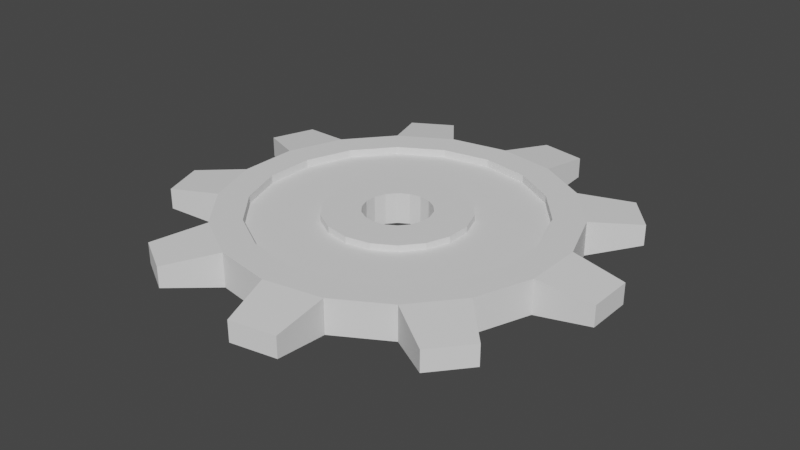 # Source: low-poly-gear-v1.blend  (saved by Blender 3.0.42; exported with 4.5.12 LTS)
import bpy
from mathutils import Matrix  # noqa: F401  (used for matrix-valued properties, if any)

bpy.ops.wm.read_factory_settings(use_empty=True)
scene = bpy.context.scene
scene.name = 'Scene'

# ---- collections
col_collection = bpy.data.collections.new('Collection'); scene.collection.children.link(col_collection)

# ---- world
world_world = bpy.data.worlds.new('World'); scene.world = world_world
world_world.use_nodes = True; world_world.node_tree.nodes.clear()
_N = world_world.node_tree.nodes; _L = world_world.node_tree.links
n0 = _N.new('ShaderNodeOutputWorld'); n0.name = 'World Output'; n0.location = (300, 300)
n1 = _N.new('ShaderNodeBackground'); n1.name = 'Background'; n1.location = (10, 300)
n1.inputs[0].default_value = (0.05088, 0.05088, 0.05088, 1.0)
_L.new(n1.outputs[0], n0.inputs[0])
n0.is_active_output = True
world_world.color = (0.05088, 0.05088, 0.05088)
world_world.use_sun_shadow = False
world_world.sun_shadow_jitter_overblur = 0.0

# ---- meshes
me_cylinder_001 = bpy.data.meshes.new('Cylinder.001')
me_cylinder_001.from_pydata([(0.0471, 0.6544, -0.03043), (0.0471, 0.6544, 0.03043), (0.1796, 0.631, -0.03043), (0.1796, 0.631, 0.03043), (0.4567, 0.471, -0.03043), (0.4567, 0.471, 0.03043), (0.5432, 0.368, -0.03043), (0.5432, 0.368, 0.03043), (0.6526, 0.06725, -0.03043), (0.6526, 0.06725, 0.03043), (0.6526, -0.06725, -0.03043), (0.6526, -0.06725, 0.03043), (0.5432, -0.368, -0.03043), (0.5432, -0.368, 0.03043), (0.4567, -0.471, -0.03043), (0.4567, -0.471, 0.03043), (0.1796, -0.631, -0.03043), (0.1796, -0.631, 0.03043), (0.0471, -0.6544, -0.03043), (0.0471, -0.6544, 0.03043), (-0.2681, -0.5988, -0.03043), (-0.2681, -0.5988, 0.03043), (-0.3846, -0.5316, -0.03043), (-0.3846, -0.5316, 0.03043), (-0.5903, -0.2864, -0.03043), (-0.5903, -0.2864, 0.03043), (-0.6363, -0.16, -0.03043), (-0.6363, -0.16, 0.03043), (-0.6363, 0.16, -0.03043), (-0.6363, 0.16, 0.03043), (-0.5903, 0.2864, -0.03043), (-0.5903, 0.2864, 0.03043), (-0.3846, 0.5316, -0.03043), (-0.3846, 0.5316, 0.03043), (-0.2681, 0.5988, -0.03043), (-0.2681, 0.5988, 0.03043), (-4.719e-09, 0.4109, -0.05), (-4.719e-09, 0.4109, 0.05), (0.1405, 0.3862, -0.05), (0.1405, 0.3862, 0.05), (0.2641, 0.3148, -0.05), (0.2641, 0.3148, 0.05), (0.3559, 0.2055, -0.05), (0.3559, 0.2055, 0.05), (0.4047, 0.07136, -0.05), (0.4047, 0.07136, 0.05), (0.4047, -0.07136, -0.05), (0.4047, -0.07136, 0.05), (0.3559, -0.2055, -0.05), (0.3559, -0.2055, 0.05), (0.2641, -0.3148, -0.05), (0.2641, -0.3148, 0.05), (0.1405, -0.3862, -0.05), (0.1405, -0.3862, 0.05), (-4.064e-08, -0.4109, -0.05), (-4.064e-08, -0.4109, 0.05), (-0.1405, -0.3862, -0.05), (-0.1405, -0.3862, 0.05), (-0.2641, -0.3148, -0.05), (-0.2641, -0.3148, 0.05), (-0.3559, -0.2055, -0.05), (-0.3559, -0.2055, 0.05), (-0.4047, -0.07136, -0.05), (-0.4047, -0.07136, 0.05), (-0.4047, 0.07136, -0.05), (-0.4047, 0.07136, 0.05), (-0.3559, 0.2055, -0.05), (-0.3559, 0.2055, 0.05), (-0.2641, 0.3148, -0.05), (-0.2641, 0.3148, 0.05), (-0.1405, 0.3862, -0.05), (-0.1405, 0.3862, 0.05), (-4.719e-09, 0.4109, -0.02732), (-4.719e-09, 0.4109, 0.02732), (0.1405, 0.3862, -0.02732), (0.1405, 0.3862, 0.02732), (0.2641, 0.3148, -0.02732), (0.2641, 0.3148, 0.02732), (0.3559, 0.2055, -0.02732), (0.3559, 0.2055, 0.02732), (0.4047, 0.07136, -0.02732), (0.4047, 0.07136, 0.02732), (0.4047, -0.07136, -0.02732), (0.4047, -0.07136, 0.02732), (0.3559, -0.2055, -0.02732), (0.3559, -0.2055, 0.02732), (0.2641, -0.3148, -0.02732), (0.2641, -0.3148, 0.02732), (0.1405, -0.3862, -0.02732), (0.1405, -0.3862, 0.02732), (-4.064e-08, -0.4109, -0.02732), (-4.064e-08, -0.4109, 0.02732), (-0.1405, -0.3862, -0.02732), (-0.1405, -0.3862, 0.02732), (-0.2641, -0.3148, -0.02732), (-0.2641, -0.3148, 0.02732), (-0.3559, -0.2055, -0.02732), (-0.3559, -0.2055, 0.02732), (-0.4047, -0.07136, -0.02732), (-0.4047, -0.07136, 0.02732), (-0.4047, 0.07136, -0.02732), (-0.4047, 0.07136, 0.02732), (-0.3559, 0.2055, -0.02732), (-0.3559, 0.2055, 0.02732), (-0.2641, 0.3148, -0.02732), (-0.2641, 0.3148, 0.02732), (-0.1405, 0.3862, -0.02732), (-0.1405, 0.3862, 0.02732), (-1.099e-08, 0.2075, -0.02732), (-1.099e-08, 0.2075, 0.02732), (0.07097, 0.195, -0.02732), (0.07097, 0.195, 0.02732), (0.1334, 0.159, -0.02732), (0.1334, 0.159, 0.02732), (0.1797, 0.1038, -0.02732), (0.1797, 0.1038, 0.02732), (0.2044, 0.03603, -0.02732), (0.2044, 0.03603, 0.02732), (0.2044, -0.03603, -0.02732), (0.2044, -0.03603, 0.02732), (0.1797, -0.1038, -0.02732), (0.1797, -0.1038, 0.02732), (0.1334, -0.159, -0.02732), (0.1334, -0.159, 0.02732), (0.07097, -0.195, -0.02732), (0.07097, -0.195, 0.02732), (-2.913e-08, -0.2075, -0.02732), (-2.913e-08, -0.2075, 0.02732), (-0.07097, -0.195, -0.02732), (-0.07097, -0.195, 0.02732), (-0.1334, -0.159, -0.02732), (-0.1334, -0.159, 0.02732), (-0.1797, -0.1038, -0.02732), (-0.1797, -0.1038, 0.02732), (-0.2044, -0.03603, -0.02732), (-0.2044, -0.03603, 0.02732), (-0.2044, 0.03603, -0.02732), (-0.2044, 0.03603, 0.02732), (-0.1797, 0.1038, -0.02732), (-0.1797, 0.1038, 0.02732), (-0.1334, 0.159, -0.02732), (-0.1334, 0.159, 0.02732), (-0.07097, 0.195, -0.02732), (-0.07097, 0.195, 0.02732), (-1.099e-08, 0.2075, -0.04586), (-1.099e-08, 0.2075, 0.04586), (0.07097, 0.195, -0.04586), (0.07097, 0.195, 0.04586), (0.1334, 0.159, -0.04586), (0.1334, 0.159, 0.04586), (0.1797, 0.1038, -0.04586), (0.1797, 0.1038, 0.04586), (0.2044, 0.03603, -0.04586), (0.2044, 0.03603, 0.04586), (0.2044, -0.03603, -0.04586), (0.2044, -0.03603, 0.04586), (0.1797, -0.1038, -0.04586), (0.1797, -0.1038, 0.04586), (0.1334, -0.159, -0.04586), (0.1334, -0.159, 0.04586), (0.07097, -0.195, -0.04586), (0.07097, -0.195, 0.04586), (-2.913e-08, -0.2075, -0.04586), (-2.913e-08, -0.2075, 0.04586), (-0.07097, -0.195, -0.04586), (-0.07097, -0.195, 0.04586), (-0.1334, -0.159, -0.04586), (-0.1334, -0.159, 0.04586), (-0.1797, -0.1038, -0.04586), (-0.1797, -0.1038, 0.04586), (-0.2044, -0.03603, -0.04586), (-0.2044, -0.03603, 0.04586), (-0.2044, 0.03603, -0.04586), (-0.2044, 0.03603, 0.04586), (-0.1797, 0.1038, -0.04586), (-0.1797, 0.1038, 0.04586), (-0.1334, 0.159, -0.04586), (-0.1334, 0.159, 0.04586), (-0.07097, 0.195, -0.04586), (-0.07097, 0.195, 0.04586), (-8.675e-09, 0.09752, -0.04586), (-8.675e-09, 0.09752, 0.04586), (0.03335, 0.09164, -0.04586), (0.03335, 0.09164, 0.04586), (0.06268, 0.0747, -0.04586), (0.06268, 0.0747, 0.04586), (0.08445, 0.04876, -0.04586), (0.08445, 0.04876, 0.04586), (0.09604, 0.01693, -0.04586), (0.09604, 0.01693, 0.04586), (0.09604, -0.01693, -0.04586), (0.09604, -0.01693, 0.04586), (0.08445, -0.04876, -0.04586), (0.08445, -0.04876, 0.04586), (0.06268, -0.0747, -0.04586), (0.06268, -0.0747, 0.04586), (0.03335, -0.09164, -0.04586), (0.03335, -0.09164, 0.04586), (-1.72e-08, -0.09752, -0.04586), (-1.72e-08, -0.09752, 0.04586), (-0.03335, -0.09164, -0.04586), (-0.03335, -0.09164, 0.04586), (-0.06268, -0.0747, -0.04586), (-0.06268, -0.0747, 0.04586), (-0.08445, -0.04876, -0.04586), (-0.08445, -0.04876, 0.04586), (-0.09604, -0.01693, -0.04586), (-0.09604, -0.01693, 0.04586), (-0.09604, 0.01693, -0.04586), (-0.09604, 0.01693, 0.04586), (-0.08445, 0.04876, -0.04586), (-0.08445, 0.04876, 0.04586), (-0.06268, 0.0747, -0.04586), (-0.06268, 0.0747, 0.04586), (-0.03335, 0.09164, -0.04586), (-0.03335, 0.09164, 0.04586), (-8.675e-09, 0.09752, 0.0), (-8.675e-09, 0.09752, 0.0), (0.03335, 0.09164, 0.0), (0.03335, 0.09164, 0.0), (0.06268, 0.0747, 0.0), (0.06268, 0.0747, 0.0), (0.08445, 0.04876, 0.0), (0.08445, 0.04876, 0.0), (0.09604, 0.01693, 0.0), (0.09604, 0.01693, 0.0), (0.09604, -0.01693, 0.0), (0.09604, -0.01693, 0.0), (0.08445, -0.04876, 0.0), (0.08445, -0.04876, 0.0), (0.06268, -0.0747, 0.0), (0.06268, -0.0747, 0.0), (0.03335, -0.09164, 0.0), (0.03335, -0.09164, 0.0), (-1.72e-08, -0.09752, 0.0), (-1.72e-08, -0.09752, 0.0), (-0.03335, -0.09164, 0.0), (-0.03335, -0.09164, 0.0), (-0.06268, -0.0747, 0.0), (-0.06268, -0.0747, 0.0), (-0.08445, -0.04876, 0.0), (-0.08445, -0.04876, 0.0), (-0.09604, -0.01693, 0.0), (-0.09604, -0.01693, 0.0), (-0.09604, 0.01693, 0.0), (-0.09604, 0.01693, 0.0), (-0.08445, 0.04876, 0.0), (-0.08445, 0.04876, 0.0), (-0.06268, 0.0747, 0.0), (-0.06268, 0.0747, 0.0), (-0.03335, 0.09164, 0.0), (-0.03335, 0.09164, 0.0), (0.171, 0.4698, -0.05), (0.0, 0.5, -0.05), (0.0, 0.5, 0.05), (0.171, 0.4698, 0.05), (0.3214, 0.383, 0.05), (0.3214, 0.383, -0.05), (0.433, 0.25, -0.05), (0.433, 0.25, 0.05), (0.4924, 0.08682, 0.05), (0.4924, 0.08682, -0.05), (0.4924, -0.08682, -0.05), (0.4924, -0.08682, 0.05), (0.433, -0.25, 0.05), (0.433, -0.25, -0.05), (0.3214, -0.383, -0.05), (0.3214, -0.383, 0.05), (0.171, -0.4698, 0.05), (0.171, -0.4698, -0.05), (-4.371e-08, -0.5, -0.05), (-4.371e-08, -0.5, 0.05), (-0.171, -0.4698, 0.05), (-0.171, -0.4698, -0.05), (-0.3214, -0.383, -0.05), (-0.3214, -0.383, 0.05), (-0.433, -0.25, 0.05), (-0.433, -0.25, -0.05), (-0.4924, -0.08682, -0.05), (-0.4924, -0.08682, 0.05), (-0.4924, 0.08682, 0.05), (-0.4924, 0.08682, -0.05), (-0.433, 0.25, -0.05), (-0.433, 0.25, 0.05), (-0.3214, 0.383, 0.05), (-0.3214, 0.383, -0.05), (-0.171, 0.4698, -0.05), (-0.171, 0.4698, 0.05)], [], [(0, 1, 3, 2), (252, 255, 256, 257), (4, 5, 7, 6), (258, 259, 260, 261), (8, 9, 11, 10), (262, 263, 264, 265), (12, 13, 15, 14), (266, 267, 268, 269), (16, 17, 19, 18), (270, 271, 272, 273), (20, 21, 23, 22), (274, 275, 276, 277), (24, 25, 27, 26), (278, 279, 280, 281), (28, 29, 31, 30), (282, 283, 284, 285), (32, 33, 35, 34), (286, 287, 254, 253), (277, 278, 62, 60), (260, 259, 43, 45), (279, 276, 61, 63), (269, 270, 54, 52), (286, 253, 36, 70), (271, 268, 53, 55), (254, 287, 71, 37), (261, 262, 46, 44), (278, 281, 64, 62), (253, 252, 38, 36), (263, 260, 45, 47), (280, 279, 63, 65), (270, 273, 56, 54), (255, 254, 37, 39), (272, 271, 55, 57), (262, 265, 48, 46), (281, 282, 66, 64), (264, 263, 47, 49), (283, 280, 65, 67), (252, 257, 40, 38), (273, 274, 58, 56), (256, 255, 39, 41), (275, 272, 57, 59), (265, 266, 50, 48), (282, 285, 68, 66), (267, 264, 49, 51), (284, 283, 67, 69), (257, 258, 42, 40), (274, 277, 60, 58), (259, 256, 41, 43), (276, 275, 59, 61), (266, 269, 52, 50), (285, 286, 70, 68), (268, 267, 51, 53), (287, 284, 69, 71), (258, 261, 44, 42), (46, 48, 84, 82), (60, 62, 98, 96), (49, 47, 83, 85), (63, 61, 97, 99), (48, 50, 86, 84), (62, 64, 100, 98), (51, 49, 85, 87), (36, 38, 74, 72), (65, 63, 99, 101), (50, 52, 88, 86), (39, 37, 73, 75), (64, 66, 102, 100), (53, 51, 87, 89), (38, 40, 76, 74), (67, 65, 101, 103), (52, 54, 90, 88), (41, 39, 75, 77), (66, 68, 104, 102), (55, 53, 89, 91), (40, 42, 78, 76), (69, 67, 103, 105), (54, 56, 92, 90), (43, 41, 77, 79), (68, 70, 106, 104), (57, 55, 91, 93), (42, 44, 80, 78), (71, 69, 105, 107), (56, 58, 94, 92), (45, 43, 79, 81), (70, 36, 72, 106), (59, 57, 93, 95), (44, 46, 82, 80), (37, 71, 107, 73), (58, 60, 96, 94), (47, 45, 81, 83), (61, 59, 95, 97), (79, 77, 113, 115), (104, 106, 142, 140), (93, 91, 127, 129), (78, 80, 116, 114), (107, 105, 141, 143), (92, 94, 130, 128), (81, 79, 115, 117), (106, 72, 108, 142), (95, 93, 129, 131), (80, 82, 118, 116), (73, 107, 143, 109), (94, 96, 132, 130), (83, 81, 117, 119), (97, 95, 131, 133), (82, 84, 120, 118), (96, 98, 134, 132), (85, 83, 119, 121), (99, 97, 133, 135), (84, 86, 122, 120), (98, 100, 136, 134), (87, 85, 121, 123), (72, 74, 110, 108), (101, 99, 135, 137), (86, 88, 124, 122), (75, 73, 109, 111), (100, 102, 138, 136), (89, 87, 123, 125), (74, 76, 112, 110), (103, 101, 137, 139), (88, 90, 126, 124), (77, 75, 111, 113), (102, 104, 140, 138), (91, 89, 125, 127), (76, 78, 114, 112), (105, 103, 139, 141), (90, 92, 128, 126), (110, 112, 148, 146), (139, 137, 173, 175), (124, 126, 162, 160), (113, 111, 147, 149), (138, 140, 176, 174), (127, 125, 161, 163), (112, 114, 150, 148), (141, 139, 175, 177), (126, 128, 164, 162), (115, 113, 149, 151), (140, 142, 178, 176), (129, 127, 163, 165), (114, 116, 152, 150), (143, 141, 177, 179), (128, 130, 166, 164), (117, 115, 151, 153), (142, 108, 144, 178), (131, 129, 165, 167), (116, 118, 154, 152), (109, 143, 179, 145), (130, 132, 168, 166), (119, 117, 153, 155), (133, 131, 167, 169), (118, 120, 156, 154), (132, 134, 170, 168), (121, 119, 155, 157), (135, 133, 169, 171), (120, 122, 158, 156), (134, 136, 172, 170), (123, 121, 157, 159), (108, 110, 146, 144), (137, 135, 171, 173), (122, 124, 160, 158), (111, 109, 145, 147), (136, 138, 174, 172), (125, 123, 159, 161), (168, 170, 206, 204), (157, 155, 191, 193), (171, 169, 205, 207), (156, 158, 194, 192), (170, 172, 208, 206), (159, 157, 193, 195), (144, 146, 182, 180), (173, 171, 207, 209), (158, 160, 196, 194), (147, 145, 181, 183), (172, 174, 210, 208), (161, 159, 195, 197), (146, 148, 184, 182), (175, 173, 209, 211), (160, 162, 198, 196), (149, 147, 183, 185), (174, 176, 212, 210), (163, 161, 197, 199), (148, 150, 186, 184), (177, 175, 211, 213), (162, 164, 200, 198), (151, 149, 185, 187), (176, 178, 214, 212), (165, 163, 199, 201), (150, 152, 188, 186), (179, 177, 213, 215), (164, 166, 202, 200), (153, 151, 187, 189), (178, 144, 180, 214), (167, 165, 201, 203), (152, 154, 190, 188), (145, 179, 215, 181), (166, 168, 204, 202), (155, 153, 189, 191), (169, 167, 203, 205), (154, 156, 192, 190), (201, 199, 235, 237), (186, 188, 224, 222), (215, 213, 249, 251), (200, 202, 238, 236), (189, 187, 223, 225), (214, 180, 216, 250), (203, 201, 237, 239), (188, 190, 226, 224), (181, 215, 251, 217), (202, 204, 240, 238), (191, 189, 225, 227), (205, 203, 239, 241), (190, 192, 228, 226), (204, 206, 242, 240), (193, 191, 227, 229), (207, 205, 241, 243), (192, 194, 230, 228), (206, 208, 244, 242), (195, 193, 229, 231), (180, 182, 218, 216), (209, 207, 243, 245), (194, 196, 232, 230), (183, 181, 217, 219), (208, 210, 246, 244), (197, 195, 231, 233), (182, 184, 220, 218), (211, 209, 245, 247), (196, 198, 234, 232), (185, 183, 219, 221), (210, 212, 248, 246), (199, 197, 233, 235), (184, 186, 222, 220), (213, 211, 247, 249), (198, 200, 236, 234), (187, 185, 221, 223), (212, 214, 250, 248), (0, 2, 252, 253), (1, 0, 253, 254), (3, 1, 254, 255), (2, 3, 255, 252), (5, 4, 257, 256), (4, 6, 258, 257), (7, 5, 256, 259), (6, 7, 259, 258), (9, 8, 261, 260), (8, 10, 262, 261), (11, 9, 260, 263), (10, 11, 263, 262), (13, 12, 265, 264), (12, 14, 266, 265), (15, 13, 264, 267), (14, 15, 267, 266), (17, 16, 269, 268), (16, 18, 270, 269), (19, 17, 268, 271), (18, 19, 271, 270), (21, 20, 273, 272), (20, 22, 274, 273), (23, 21, 272, 275), (22, 23, 275, 274), (25, 24, 277, 276), (24, 26, 278, 277), (27, 25, 276, 279), (26, 27, 279, 278), (29, 28, 281, 280), (28, 30, 282, 281), (31, 29, 280, 283), (30, 31, 283, 282), (33, 32, 285, 284), (32, 34, 286, 285), (35, 33, 284, 287), (34, 35, 287, 286)])
_uv = me_cylinder_001.uv_layers.new(name='UVMap')
_uv.uv.foreach_set('vector', [0.9937, 0.1957, 0.9937, 0.8043, 0.9507, 0.8043, 0.9507, 0.1957, 0.9444, 0.0, 0.9444, 1.0, 0.8889, 1.0, 0.8889, 0.0, 0.8826, 0.1957, 0.8826, 0.8043, 0.8396, 0.8043, 0.8396, 0.1957, 0.8333, 0.0, 0.8333, 1.0, 0.7778, 1.0, 0.7778, 0.0, 0.7715, 0.1957, 0.7715, 0.8043, 0.7285, 0.8043, 0.7285, 0.1957, 0.7222, 0.0, 0.7222, 1.0, 0.6667, 1.0, 0.6667, 0.0, 0.6604, 0.1957, 0.6604, 0.8043, 0.6174, 0.8043, 0.6174, 0.1957, 0.8182, 0.3445, 0.7592, 0.3445, 0.7592, 0.2445, 0.8182, 0.2445, 0.1306, 0.8494, 0.09475, 0.8494, 0.09475, 0.771, 0.1306, 0.771, 0.5, 0.0, 0.5, 1.0, 0.4444, 1.0, 0.4444, 0.0, 0.09475, 0.8502, 0.05891, 0.8502, 0.05891, 0.771, 0.09475, 0.771, 0.8182, 0.4415, 0.7592, 0.4415, 0.7592, 0.3445, 0.8182, 0.3445, 0.1664, 0.8494, 0.1306, 0.8494, 0.1306, 0.771, 0.1664, 0.771, 0.2778, 0.0, 0.2778, 1.0, 0.2222, 1.0, 0.2222, 0.0, 0.2023, 0.838, 0.1664, 0.838, 0.1664, 0.771, 0.2023, 0.771, 0.1667, 0.0, 0.1667, 1.0, 0.1111, 1.0, 0.1111, 0.0, 0.1048, 0.1957, 0.1048, 0.8043, 0.06182, 0.8043, 0.06182, 0.1957, 0.05556, 0.0, 0.05556, 1.0, -1.863e-07, 1.0, -1.863e-07, 0.0, 0.4755, 0.6622, 0.3748, 0.68, 0.3748, 0.6275, 0.4576, 0.6129, 0.7778, 1.0, 0.8333, 1.0, 0.8333, 1.0, 0.7778, 1.0, 0.2778, 1.0, 0.3333, 1.0, 0.3333, 1.0, 0.2778, 1.0, 0.6649, 0.3343, 0.6649, 0.4366, 0.6132, 0.4275, 0.6132, 0.3434, 0.08475, 0.4366, 0.08475, 0.3343, 0.1364, 0.3434, 0.1364, 0.4275, 0.5, 1.0, 0.5556, 1.0, 0.5556, 1.0, 0.5, 1.0, -1.863e-07, 1.0, 0.05556, 1.0, 0.05556, 1.0, -1.863e-07, 1.0, 0.3748, 0.09095, 0.4755, 0.1087, 0.4576, 0.158, 0.3748, 0.1434, 0.3748, 0.68, 0.2741, 0.6622, 0.292, 0.6129, 0.3748, 0.6275, 0.08475, 0.3343, 0.1197, 0.2382, 0.1652, 0.2644, 0.1364, 0.3434, 0.7222, 1.0, 0.7778, 1.0, 0.7778, 1.0, 0.7222, 1.0, 0.2222, 1.0, 0.2778, 1.0, 0.2778, 1.0, 0.2222, 1.0, 0.6649, 0.4366, 0.6299, 0.5327, 0.5844, 0.5065, 0.6132, 0.4275, 0.9444, 1.0, 1.0, 1.0, 1.0, 1.0, 0.9444, 1.0, 0.4444, 1.0, 0.5, 1.0, 0.5, 1.0, 0.4444, 1.0, 0.4755, 0.1087, 0.5641, 0.1599, 0.5304, 0.2, 0.4576, 0.158, 0.2741, 0.6622, 0.1855, 0.6111, 0.2192, 0.5709, 0.292, 0.6129, 0.6667, 1.0, 0.7222, 1.0, 0.7222, 1.0, 0.6667, 1.0, 0.1667, 1.0, 0.2222, 1.0, 0.2222, 1.0, 0.1667, 1.0, 0.1197, 0.2382, 0.1855, 0.1599, 0.2192, 0.2, 0.1652, 0.2644, 0.6299, 0.5327, 0.5641, 0.6111, 0.5304, 0.5709, 0.5844, 0.5065, 0.8889, 1.0, 0.9444, 1.0, 0.9444, 1.0, 0.8889, 1.0, 0.3889, 1.0, 0.4444, 1.0, 0.4444, 1.0, 0.3889, 1.0, 0.5641, 0.1599, 0.6299, 0.2382, 0.5844, 0.2644, 0.5304, 0.2, 0.1855, 0.6111, 0.1197, 0.5327, 0.1652, 0.5065, 0.2192, 0.5709, 0.6111, 1.0, 0.6667, 1.0, 0.6667, 1.0, 0.6111, 1.0, 0.1111, 1.0, 0.1667, 1.0, 0.1667, 1.0, 0.1111, 1.0, 0.1855, 0.1599, 0.2741, 0.1087, 0.292, 0.158, 0.2192, 0.2, 0.5641, 0.6111, 0.4755, 0.6622, 0.4576, 0.6129, 0.5304, 0.5709, 0.8333, 1.0, 0.8889, 1.0, 0.8889, 1.0, 0.8333, 1.0, 0.3333, 1.0, 0.3889, 1.0, 0.3889, 1.0, 0.3333, 1.0, 0.6299, 0.2382, 0.6649, 0.3343, 0.6132, 0.3434, 0.5844, 0.2644, 0.1197, 0.5327, 0.08475, 0.4366, 0.1364, 0.4275, 0.1652, 0.5065, 0.5556, 1.0, 0.6111, 1.0, 0.6111, 1.0, 0.5556, 1.0, 0.05556, 1.0, 0.1111, 1.0, 0.1111, 1.0, 0.05556, 1.0, 0.2741, 0.1087, 0.3748, 0.09095, 0.3748, 0.1434, 0.292, 0.158, 0.8315, 0.6519, 0.8315, 0.7231, 0.8182, 0.7231, 0.8182, 0.6519, 0.3333, 0.0, 0.2778, 0.0, 0.2778, 0.0, 0.3333, 0.0, 0.6667, 1.0, 0.7222, 1.0, 0.7222, 1.0, 0.6667, 1.0, 0.2778, 1.0, 0.3333, 1.0, 0.3333, 1.0, 0.2778, 1.0, 0.6667, 0.0, 0.6111, 0.0, 0.6111, 0.0, 0.6667, 0.0, 0.2778, 0.0, 0.2222, 0.0, 0.2222, 0.0, 0.2778, 0.0, 0.6111, 1.0, 0.6667, 1.0, 0.6667, 1.0, 0.6111, 1.0, 0.8315, 0.2445, 0.8315, 0.3227, 0.8182, 0.3227, 0.8182, 0.2445, 0.2222, 1.0, 0.2778, 1.0, 0.2778, 1.0, 0.2222, 1.0, 0.6111, 0.0, 0.5556, 0.0, 0.5556, 0.0, 0.6111, 0.0, 0.9444, 1.0, 1.0, 1.0, 1.0, 1.0, 0.9444, 1.0, 0.2222, 0.0, 0.1667, 0.0, 0.1667, 0.0, 0.2222, 0.0, 0.5556, 1.0, 0.6111, 1.0, 0.6111, 1.0, 0.5556, 1.0, 0.8315, 0.3227, 0.8315, 0.4067, 0.8182, 0.4067, 0.8182, 0.3227, 0.1667, 1.0, 0.2222, 1.0, 0.2222, 1.0, 0.1667, 1.0, 0.5556, 0.0, 0.5, 0.0, 0.5, 0.0, 0.5556, 0.0, 0.8889, 1.0, 0.9444, 1.0, 0.9444, 1.0, 0.8889, 1.0, 0.1667, 0.0, 0.1111, 0.0, 0.1111, 0.0, 0.1667, 0.0, 0.5, 1.0, 0.5556, 1.0, 0.5556, 1.0, 0.5, 1.0, 0.8315, 0.4067, 0.8315, 0.4864, 0.8182, 0.4864, 0.8182, 0.4067, 0.1111, 1.0, 0.1667, 1.0, 0.1667, 1.0, 0.1111, 1.0, 0.5, 0.0, 0.4444, 0.0, 0.4444, 0.0, 0.5, 0.0, 0.8333, 1.0, 0.8889, 1.0, 0.8889, 1.0, 0.8333, 1.0, 0.8315, 0.4099, 0.8315, 0.3277, 0.8449, 0.3277, 0.8449, 0.4099, 0.4444, 1.0, 0.5, 1.0, 0.5, 1.0, 0.4444, 1.0, 0.8315, 0.4864, 0.8315, 0.5697, 0.8182, 0.5697, 0.8182, 0.4864, 0.05556, 1.0, 0.1111, 1.0, 0.1111, 1.0, 0.05556, 1.0, 0.4444, 0.0, 0.3889, 0.0, 0.3889, 0.0, 0.4444, 0.0, 0.7778, 1.0, 0.8333, 1.0, 0.8333, 1.0, 0.7778, 1.0, 0.8315, 0.3277, 0.8315, 0.2445, 0.8449, 0.2445, 0.8449, 0.3277, 0.3889, 1.0, 0.4444, 1.0, 0.4444, 1.0, 0.3889, 1.0, 0.8315, 0.5697, 0.8315, 0.6519, 0.8182, 0.6519, 0.8182, 0.5697, -1.863e-07, 1.0, 0.05556, 1.0, 0.05556, 1.0, -1.863e-07, 1.0, 0.3889, 0.0, 0.3333, 0.0, 0.3333, 0.0, 0.3889, 0.0, 0.7222, 1.0, 0.7778, 1.0, 0.7778, 1.0, 0.7222, 1.0, 0.3333, 1.0, 0.3889, 1.0, 0.3889, 1.0, 0.3333, 1.0, 0.8333, 1.0, 0.8889, 1.0, 0.8889, 1.0, 0.8333, 1.0, 0.1111, 0.0, 0.05556, 0.0, 0.05556, 0.0, 0.1111, 0.0, 0.4444, 1.0, 0.5, 1.0, 0.5, 1.0, 0.4444, 1.0, 0.8333, 0.0, 0.7778, 0.0, 0.7778, 0.0, 0.8333, 0.0, 0.05556, 1.0, 0.1111, 1.0, 0.1111, 1.0, 0.05556, 1.0, 0.4444, 0.0, 0.3889, 0.0, 0.3889, 0.0, 0.4444, 0.0, 0.7778, 1.0, 0.8333, 1.0, 0.8333, 1.0, 0.7778, 1.0, 0.05556, 0.0, -1.863e-07, 0.0, -1.863e-07, 0.0, 0.05556, 0.0, 0.3889, 1.0, 0.4444, 1.0, 0.4444, 1.0, 0.3889, 1.0, 0.7778, 0.0, 0.7222, 0.0, 0.7222, 0.0, 0.7778, 0.0, -1.863e-07, 1.0, 0.05556, 1.0, 0.05556, 1.0, -1.863e-07, 1.0, 0.3889, 0.0, 0.3333, 0.0, 0.3333, 0.0, 0.3889, 0.0, 0.7222, 1.0, 0.7778, 1.0, 0.7778, 1.0, 0.7222, 1.0, 0.3333, 1.0, 0.3889, 1.0, 0.3889, 1.0, 0.3333, 1.0, 0.7222, 0.0, 0.6667, 0.0, 0.6667, 0.0, 0.7222, 0.0, 0.3333, 0.0, 0.2778, 0.0, 0.2778, 0.0, 0.3333, 0.0, 0.6667, 1.0, 0.7222, 1.0, 0.7222, 1.0, 0.6667, 1.0, 0.2778, 1.0, 0.3333, 1.0, 0.3333, 1.0, 0.2778, 1.0, 0.6667, 0.0, 0.6111, 0.0, 0.6111, 0.0, 0.6667, 0.0, 0.2778, 0.0, 0.2222, 0.0, 0.2222, 0.0, 0.2778, 0.0, 0.6111, 1.0, 0.6667, 1.0, 0.6667, 1.0, 0.6111, 1.0, 1.0, 0.0, 0.9444, 0.0, 0.9444, 0.0, 1.0, 0.0, 0.2222, 1.0, 0.2778, 1.0, 0.2778, 1.0, 0.2222, 1.0, 0.6111, 0.0, 0.5556, 0.0, 0.5556, 0.0, 0.6111, 0.0, 0.9444, 1.0, 1.0, 1.0, 1.0, 1.0, 0.9444, 1.0, 0.2222, 0.0, 0.1667, 0.0, 0.1667, 0.0, 0.2222, 0.0, 0.5556, 1.0, 0.6111, 1.0, 0.6111, 1.0, 0.5556, 1.0, 0.9444, 0.0, 0.8889, 0.0, 0.8889, 0.0, 0.9444, 0.0, 0.1667, 1.0, 0.2222, 1.0, 0.2222, 1.0, 0.1667, 1.0, 0.5556, 0.0, 0.5, 0.0, 0.5, 0.0, 0.5556, 0.0, 0.8889, 1.0, 0.9444, 1.0, 0.9444, 1.0, 0.8889, 1.0, 0.1667, 0.0, 0.1111, 0.0, 0.1111, 0.0, 0.1667, 0.0, 0.5, 1.0, 0.5556, 1.0, 0.5556, 1.0, 0.5, 1.0, 0.8889, 0.0, 0.8333, 0.0, 0.8333, 0.0, 0.8889, 0.0, 0.1111, 1.0, 0.1667, 1.0, 0.1667, 1.0, 0.1111, 1.0, 0.5, 0.0, 0.4444, 0.0, 0.4444, 0.0, 0.5, 0.0, 0.9444, 0.0, 0.8889, 0.0, 0.8889, 0.0, 0.9444, 0.0, 0.1667, 1.0, 0.2222, 1.0, 0.2222, 1.0, 0.1667, 1.0, 0.8182, 0.7651, 0.8182, 0.7231, 0.8291, 0.7231, 0.8291, 0.7651, 0.8889, 1.0, 0.9444, 1.0, 0.9444, 1.0, 0.8889, 1.0, 0.1667, 0.0, 0.1111, 0.0, 0.1111, 0.0, 0.1667, 0.0, 0.5, 1.0, 0.5556, 1.0, 0.5556, 1.0, 0.5, 1.0, 0.8889, 0.0, 0.8333, 0.0, 0.8333, 0.0, 0.8889, 0.0, 0.1111, 1.0, 0.1667, 1.0, 0.1667, 1.0, 0.1111, 1.0, 0.8315, 0.5321, 0.8315, 0.4926, 0.8424, 0.4926, 0.8424, 0.5321, 0.8333, 1.0, 0.8889, 1.0, 0.8889, 1.0, 0.8333, 1.0, 0.1111, 0.0, 0.05556, 0.0, 0.05556, 0.0, 0.1111, 0.0, 0.4444, 1.0, 0.5, 1.0, 0.5, 1.0, 0.4444, 1.0, 0.8333, 0.0, 0.7778, 0.0, 0.7778, 0.0, 0.8333, 0.0, 0.05556, 1.0, 0.1111, 1.0, 0.1111, 1.0, 0.05556, 1.0, 0.8315, 0.4926, 0.8315, 0.4502, 0.8424, 0.4502, 0.8424, 0.4926, 0.7778, 1.0, 0.8333, 1.0, 0.8333, 1.0, 0.7778, 1.0, 0.05556, 0.0, -1.863e-07, 0.0, -1.863e-07, 0.0, 0.05556, 0.0, 0.3889, 1.0, 0.4444, 1.0, 0.4444, 1.0, 0.3889, 1.0, 0.7778, 0.0, 0.7222, 0.0, 0.7222, 0.0, 0.7778, 0.0, -1.863e-07, 1.0, 0.05556, 1.0, 0.05556, 1.0, -1.863e-07, 1.0, 0.8315, 0.4502, 0.8315, 0.4099, 0.8424, 0.4099, 0.8424, 0.4502, 0.7222, 1.0, 0.7778, 1.0, 0.7778, 1.0, 0.7222, 1.0, 0.3333, 1.0, 0.3889, 1.0, 0.3889, 1.0, 0.3333, 1.0, 0.7222, 0.0, 0.6667, 0.0, 0.6667, 0.0, 0.7222, 0.0, 0.8315, 0.6516, 0.8315, 0.6096, 0.8424, 0.6096, 0.8424, 0.6516, 0.6667, 1.0, 0.7222, 1.0, 0.7222, 1.0, 0.6667, 1.0, 0.2778, 1.0, 0.3333, 1.0, 0.3333, 1.0, 0.2778, 1.0, 0.6667, 0.0, 0.6111, 0.0, 0.6111, 0.0, 0.6667, 0.0, 0.8315, 0.6096, 0.8315, 0.5681, 0.8424, 0.5681, 0.8424, 0.6096, 0.6111, 1.0, 0.6667, 1.0, 0.6667, 1.0, 0.6111, 1.0, 1.0, 0.0, 0.9444, 0.0, 0.9444, 0.0, 1.0, 0.0, 0.2222, 1.0, 0.2778, 1.0, 0.2778, 1.0, 0.2222, 1.0, 0.8182, 0.8066, 0.8182, 0.7651, 0.8291, 0.7651, 0.8291, 0.8066, 0.9444, 1.0, 1.0, 1.0, 1.0, 1.0, 0.9444, 1.0, 0.8315, 0.5681, 0.8315, 0.5321, 0.8424, 0.5321, 0.8424, 0.5681, 0.5556, 1.0, 0.6111, 1.0, 0.6111, 1.0, 0.5556, 1.0, 0.9855, 0.1833, 0.9582, 0.2159, 0.9165, 0.1662, 0.9294, 0.151, 0.6667, 1.0, 0.7222, 1.0, 0.7222, 1.0, 0.6667, 1.0, 0.2778, 1.0, 0.3333, 1.0, 0.3333, 1.0, 0.2778, 1.0, 0.8796, 0.0, 0.9214, 0.007372, 0.8993, 0.06825, 0.8796, 0.06479, 0.9582, 0.2159, 0.9214, 0.2371, 0.8993, 0.1762, 0.9165, 0.1662, 0.6111, 1.0, 0.6667, 1.0, 0.6667, 1.0, 0.6111, 1.0, 0.7738, 0.1833, 0.7592, 0.1435, 0.8231, 0.1322, 0.8299, 0.151, 0.2222, 1.0, 0.2778, 1.0, 0.2778, 1.0, 0.2222, 1.0, 0.9214, 0.007372, 0.9582, 0.0286, 0.9165, 0.07823, 0.8993, 0.06825, 0.9444, 1.0, 1.0, 1.0, 1.0, 1.0, 0.9444, 1.0, 0.9214, 0.2371, 0.8796, 0.2445, 0.8796, 0.1797, 0.8993, 0.1762, 0.5556, 1.0, 0.6111, 1.0, 0.6111, 1.0, 0.5556, 1.0, 0.7592, 0.1435, 0.7592, 0.101, 0.8231, 0.1123, 0.8231, 0.1322, 0.1667, 1.0, 0.2222, 1.0, 0.2222, 1.0, 0.1667, 1.0, 0.9582, 0.0286, 0.9855, 0.06112, 0.9294, 0.09351, 0.9165, 0.07823, 0.8889, 1.0, 0.9444, 1.0, 0.9444, 1.0, 0.8889, 1.0, 0.8796, 0.2445, 0.8378, 0.2371, 0.86, 0.1762, 0.8796, 0.1797, 0.5, 1.0, 0.5556, 1.0, 0.5556, 1.0, 0.5, 1.0, 0.7592, 0.101, 0.7738, 0.06112, 0.8299, 0.09351, 0.8231, 0.1123, 0.1111, 1.0, 0.1667, 1.0, 0.1667, 1.0, 0.1111, 1.0, 0.9855, 0.06112, 1.0, 0.101, 0.9362, 0.1123, 0.9294, 0.09351, 0.8333, 1.0, 0.8889, 1.0, 0.8889, 1.0, 0.8333, 1.0, 0.8378, 0.2371, 0.8011, 0.2159, 0.8427, 0.1662, 0.86, 0.1762, 0.4444, 1.0, 0.5, 1.0, 0.5, 1.0, 0.4444, 1.0, 0.7738, 0.06112, 0.8011, 0.0286, 0.8427, 0.07823, 0.8299, 0.09351, 0.05556, 1.0, 0.1111, 1.0, 0.1111, 1.0, 0.05556, 1.0, 1.0, 0.101, 1.0, 0.1435, 0.9362, 0.1322, 0.9362, 0.1123, 0.7778, 1.0, 0.8333, 1.0, 0.8333, 1.0, 0.7778, 1.0, 0.8011, 0.2159, 0.7738, 0.1833, 0.8299, 0.151, 0.8427, 0.1662, 0.3889, 1.0, 0.4444, 1.0, 0.4444, 1.0, 0.3889, 1.0, 0.8011, 0.0286, 0.8378, 0.007372, 0.86, 0.06825, 0.8427, 0.07823, -1.863e-07, 1.0, 0.05556, 1.0, 0.05556, 1.0, -1.863e-07, 1.0, 1.0, 0.1435, 0.9855, 0.1833, 0.9294, 0.151, 0.9362, 0.1322, 0.7222, 1.0, 0.7778, 1.0, 0.7778, 1.0, 0.7222, 1.0, 0.3333, 1.0, 0.3889, 1.0, 0.3889, 1.0, 0.3333, 1.0, 0.8378, 0.007372, 0.8796, 0.0, 0.8796, 0.06479, 0.86, 0.06825, 0.4444, 1.0, 0.5, 1.0, 0.5, 1.0, 0.4444, 1.0, 0.8333, 0.0, 0.7778, 0.0, 0.7778, 0.0, 0.8333, 0.0, 0.05556, 1.0, 0.1111, 1.0, 0.1111, 1.0, 0.05556, 1.0, 0.4444, 0.0, 0.3889, 0.0, 0.3889, 0.0, 0.4444, 0.0, 0.2293, 0.7907, 0.2293, 0.771, 0.2563, 0.771, 0.2563, 0.7907, 0.05556, 0.0, -1.863e-07, 0.0, -1.863e-07, 0.0, 0.05556, 0.0, 0.3889, 1.0, 0.4444, 1.0, 0.4444, 1.0, 0.3889, 1.0, 0.7778, 0.0, 0.7222, 0.0, 0.7222, 0.0, 0.7778, 0.0, 0.2761, 0.798, 0.2563, 0.798, 0.2563, 0.771, 0.2761, 0.771, 0.3889, 0.0, 0.3333, 0.0, 0.3333, 0.0, 0.3889, 0.0, 0.2293, 0.8102, 0.2293, 0.7907, 0.2563, 0.7907, 0.2563, 0.8102, 0.3333, 1.0, 0.3889, 1.0, 0.3889, 1.0, 0.3333, 1.0, 0.7222, 0.0, 0.6667, 0.0, 0.6667, 0.0, 0.7222, 0.0, 0.3333, 0.0, 0.2778, 0.0, 0.2778, 0.0, 0.3333, 0.0, 0.6667, 1.0, 0.7222, 1.0, 0.7222, 1.0, 0.6667, 1.0, 0.2778, 1.0, 0.3333, 1.0, 0.3333, 1.0, 0.2778, 1.0, 0.6667, 0.0, 0.6111, 0.0, 0.6111, 0.0, 0.6667, 0.0, 0.2778, 0.0, 0.2222, 0.0, 0.2222, 0.0, 0.2778, 0.0, 0.6111, 1.0, 0.6667, 1.0, 0.6667, 1.0, 0.6111, 1.0, 1.0, 0.0, 0.9444, 0.0, 0.9444, 0.0, 1.0, 0.0, 0.2222, 1.0, 0.2778, 1.0, 0.2778, 1.0, 0.2222, 1.0, 0.6111, 0.0, 0.5556, 0.0, 0.5556, 0.0, 0.6111, 0.0, 0.2023, 0.7895, 0.2023, 0.771, 0.2293, 0.771, 0.2293, 0.7895, 0.2222, 0.0, 0.1667, 0.0, 0.1667, 0.0, 0.2222, 0.0, 0.5556, 1.0, 0.6111, 1.0, 0.6111, 1.0, 0.5556, 1.0, 0.9444, 0.0, 0.8889, 0.0, 0.8889, 0.0, 0.9444, 0.0, 0.1667, 1.0, 0.2222, 1.0, 0.2222, 1.0, 0.1667, 1.0, 0.5556, 0.0, 0.5, 0.0, 0.5, 0.0, 0.5556, 0.0, 0.2023, 0.8095, 0.2023, 0.7895, 0.2293, 0.7895, 0.2293, 0.8095, 0.1667, 0.0, 0.1111, 0.0, 0.1111, 0.0, 0.1667, 0.0, 0.5, 1.0, 0.5556, 1.0, 0.5556, 1.0, 0.5, 1.0, 0.8889, 0.0, 0.8333, 0.0, 0.8333, 0.0, 0.8889, 0.0, 0.1111, 1.0, 0.1667, 1.0, 0.1667, 1.0, 0.1111, 1.0, 0.5, 0.0, 0.4444, 0.0, 0.4444, 0.0, 0.5, 0.0, 0.2023, 0.8284, 0.2023, 0.8095, 0.2293, 0.8095, 0.2293, 0.8284, 0.1111, 0.0, 0.05556, 0.0, 0.05556, 0.0, 0.1111, 0.0, 0.0, 0.2912, 0.0271, 0.2168, 0.1197, 0.2382, 0.08475, 0.3343, 0.9937, 0.8043, 0.9937, 0.1957, 1.0, 0.0, 1.0, 1.0, 0.9507, 0.8043, 0.9937, 0.8043, 1.0, 1.0, 0.9444, 1.0, 0.9507, 0.1957, 0.9507, 0.8043, 0.9444, 1.0, 0.9444, 0.0, 0.8826, 0.8043, 0.8826, 0.1957, 0.8889, 0.0, 0.8889, 1.0, 0.1483, 0.07235, 0.2169, 0.03274, 0.2741, 0.1087, 0.1855, 0.1599, 0.8396, 0.8043, 0.8826, 0.8043, 0.8889, 1.0, 0.8333, 1.0, 0.8396, 0.1957, 0.8396, 0.8043, 0.8333, 1.0, 0.8333, 0.0, 0.7715, 0.8043, 0.7715, 0.1957, 0.7778, 0.0, 0.7778, 1.0, 0.4026, 0.0, 0.4806, 0.01376, 0.4755, 0.1087, 0.3748, 0.09095, 0.7285, 0.8043, 0.7715, 0.8043, 0.7778, 1.0, 0.7222, 1.0, 0.7285, 0.1957, 0.7285, 0.8043, 0.7222, 1.0, 0.7222, 0.0, 0.6604, 0.8043, 0.6604, 0.1957, 0.6667, 0.0, 0.6667, 1.0, 0.6438, 0.108, 0.6948, 0.1687, 0.6299, 0.2382, 0.5641, 0.1599, 0.6174, 0.8043, 0.6604, 0.8043, 0.6667, 1.0, 0.6111, 1.0, 0.7708, 0.4415, 0.8066, 0.4415, 0.8182, 0.5366, 0.7592, 0.5366, 0.5493, 0.8043, 0.5493, 0.1957, 0.5556, 0.0, 0.5556, 1.0, 0.7592, 0.3459, 0.7592, 0.4251, 0.6649, 0.4366, 0.6649, 0.3343, 0.5063, 0.8043, 0.5493, 0.8043, 0.5556, 1.0, 0.5, 1.0, 0.7708, 0.7261, 0.8066, 0.7261, 0.8182, 0.8209, 0.7592, 0.8209, 0.4382, 0.8043, 0.4382, 0.1957, 0.4444, 0.0, 0.4444, 1.0, 0.6948, 0.6022, 0.6438, 0.6629, 0.5641, 0.6111, 0.6299, 0.5327, 0.3952, 0.8043, 0.4382, 0.8043, 0.4444, 1.0, 0.3889, 1.0, 0.01153, 0.771, 0.04738, 0.771, 0.05891, 0.8487, 0.0, 0.8487, 0.7708, 0.6313, 0.8066, 0.6313, 0.8182, 0.7261, 0.7592, 0.7261, 0.4806, 0.7572, 0.4026, 0.771, 0.3748, 0.68, 0.4755, 0.6622, 0.284, 0.8043, 0.3271, 0.8043, 0.3333, 1.0, 0.2778, 1.0, 0.284, 0.1957, 0.284, 0.8043, 0.2778, 1.0, 0.2778, 0.0, 0.7708, 0.5366, 0.8066, 0.5366, 0.8182, 0.6313, 0.7592, 0.6313, 0.2169, 0.7382, 0.1483, 0.6986, 0.1855, 0.6111, 0.2741, 0.6622, 0.1729, 0.8043, 0.216, 0.8043, 0.2222, 1.0, 0.1667, 1.0, 0.1729, 0.1957, 0.1729, 0.8043, 0.1667, 1.0, 0.1667, 0.0, 0.1048, 0.8043, 0.1048, 0.1957, 0.1111, 0.0, 0.1111, 1.0, 0.0271, 0.5542, 5.96e-08, 0.4797, 0.08475, 0.4366, 0.1197, 0.5327, 0.06182, 0.8043, 0.1048, 0.8043, 0.1111, 1.0, 0.05556, 1.0, 0.06182, 0.1957, 0.06182, 0.8043, 0.05556, 1.0, 0.05556, 0.0])
me_cylinder_001.use_remesh_fix_poles = True
me_cylinder_001.use_remesh_preserve_attributes = False
me_cylinder_001.update()

# ---- objects
ob_cylinder = bpy.data.objects.new('Cylinder', me_cylinder_001)

# ---- transforms, parenting, visibility, modifiers, constraints
ob_cylinder.location = (0.0, 0.0, 0.0)

# ---- collection membership
col_collection.objects.link(ob_cylinder)

# ---- scene / render settings (as saved in the file)
scene.frame_start = 1; scene.frame_end = 250; scene.frame_set(1)
scene.render.engine = 'BLENDER_EEVEE_NEXT'
scene.cycles.sampling_pattern = 'TABULATED_SOBOL'
scene.cycles.use_light_tree = False
scene.view_settings.view_transform = 'Filmic'
bpy.context.view_layer.update()

# ---- added for rendering (the .blend has no active camera and no usable light): camera, sun
cam_auto = bpy.data.cameras.new('AutoCamera')
cam_auto.lens = 50.0
cam_auto.sensor_width = 36.0
cam_auto.clip_end = 1000.0
ob_auto_camera = bpy.data.objects.new('AutoCamera', cam_auto)
scene.collection.objects.link(ob_auto_camera)
ob_auto_camera.location = (1.71027, -2.04251, 1.36167)
ob_auto_camera.rotation_euler = (1.09748, -7.21219e-08, 0.694738)
scene.camera = ob_auto_camera
light_auto_sun = bpy.data.lights.new('AutoSun', 'SUN')
light_auto_sun.energy = 3.0
light_auto_sun.angle = 0.0523599
ob_auto_sun = bpy.data.objects.new('AutoSun', light_auto_sun)
scene.collection.objects.link(ob_auto_sun)
ob_auto_sun.rotation_euler = (0.872665, 0.174533, 0.523599)
bpy.context.view_layer.update()
